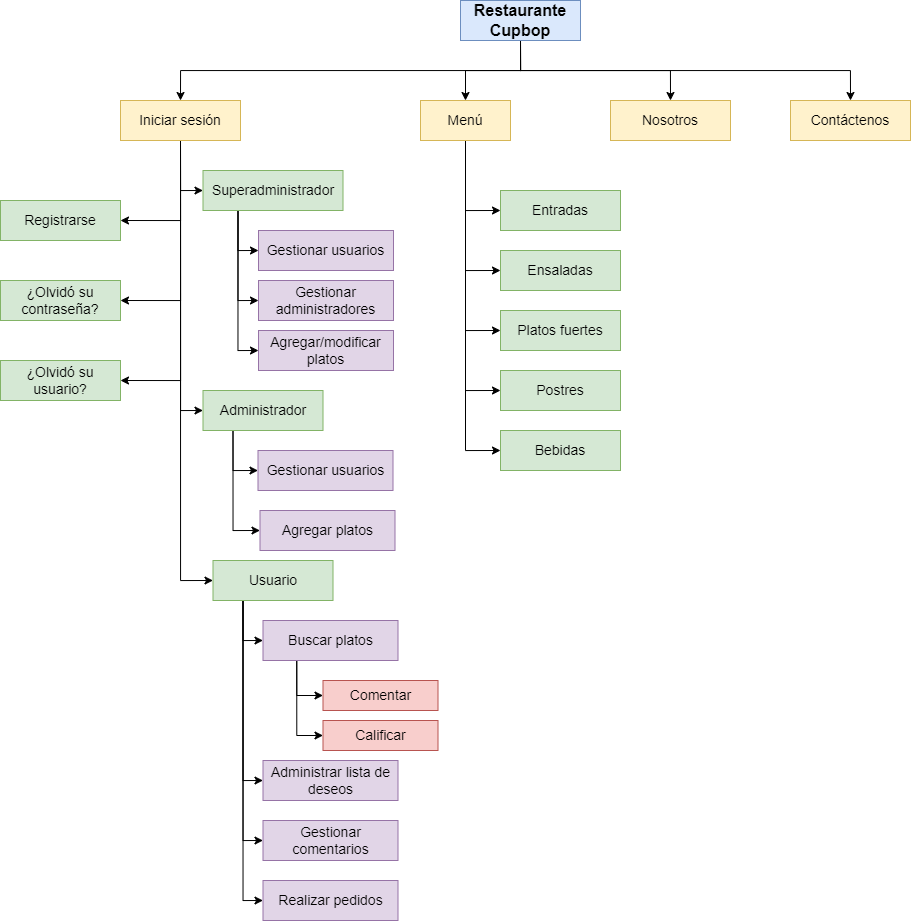

The diagram above was exported from draw.io. Its source (the exported page's mxGraphModel, read from the mxfile embedded in the PNG):
<mxGraphModel dx="1673" dy="1995" grid="1" gridSize="10" guides="1" tooltips="1" connect="1" arrows="1" fold="1" page="1" pageScale="1" pageWidth="850" pageHeight="1100" math="0" shadow="0">
  <root>
    <mxCell id="0" />
    <mxCell id="1" parent="0" />
    <mxCell id="bThQo460ilvIFqvOXtsr-10" style="edgeStyle=orthogonalEdgeStyle;rounded=0;orthogonalLoop=1;jettySize=auto;html=1;exitX=0.5;exitY=1;exitDx=0;exitDy=0;entryX=0.5;entryY=0;entryDx=0;entryDy=0;fontSize=14;" parent="1" source="bThQo460ilvIFqvOXtsr-1" target="bThQo460ilvIFqvOXtsr-6" edge="1">
      <mxGeometry relative="1" as="geometry" />
    </mxCell>
    <mxCell id="bThQo460ilvIFqvOXtsr-12" style="edgeStyle=orthogonalEdgeStyle;rounded=0;orthogonalLoop=1;jettySize=auto;html=1;exitX=0.5;exitY=1;exitDx=0;exitDy=0;entryX=0.5;entryY=0;entryDx=0;entryDy=0;fontSize=14;" parent="1" source="bThQo460ilvIFqvOXtsr-1" target="bThQo460ilvIFqvOXtsr-7" edge="1">
      <mxGeometry relative="1" as="geometry" />
    </mxCell>
    <mxCell id="bWEjybdsRurOu24NsJkj-3" style="edgeStyle=orthogonalEdgeStyle;rounded=0;orthogonalLoop=1;jettySize=auto;html=1;exitX=0.5;exitY=1;exitDx=0;exitDy=0;entryX=0.5;entryY=0;entryDx=0;entryDy=0;" edge="1" parent="1" source="bThQo460ilvIFqvOXtsr-1" target="bWEjybdsRurOu24NsJkj-1">
      <mxGeometry relative="1" as="geometry" />
    </mxCell>
    <mxCell id="bWEjybdsRurOu24NsJkj-4" style="edgeStyle=orthogonalEdgeStyle;rounded=0;orthogonalLoop=1;jettySize=auto;html=1;exitX=0.5;exitY=1;exitDx=0;exitDy=0;entryX=0.5;entryY=0;entryDx=0;entryDy=0;" edge="1" parent="1" source="bThQo460ilvIFqvOXtsr-1" target="bWEjybdsRurOu24NsJkj-2">
      <mxGeometry relative="1" as="geometry" />
    </mxCell>
    <mxCell id="bThQo460ilvIFqvOXtsr-1" value="Restaurante Cupbop" style="rounded=0;whiteSpace=wrap;html=1;fontStyle=1;fontSize=16;fillColor=#dae8fc;strokeColor=#6c8ebf;" parent="1" vertex="1">
      <mxGeometry x="560" y="-1070" width="120" height="40" as="geometry" />
    </mxCell>
    <mxCell id="bThQo460ilvIFqvOXtsr-2" value="Registrarse" style="rounded=0;whiteSpace=wrap;html=1;fontStyle=0;fontSize=14;fillColor=#d5e8d4;strokeColor=#82b366;" parent="1" vertex="1">
      <mxGeometry x="100" y="-870" width="120" height="40" as="geometry" />
    </mxCell>
    <mxCell id="bThQo460ilvIFqvOXtsr-20" style="edgeStyle=orthogonalEdgeStyle;rounded=0;orthogonalLoop=1;jettySize=auto;html=1;exitX=0.5;exitY=1;exitDx=0;exitDy=0;entryX=0;entryY=0.5;entryDx=0;entryDy=0;fontSize=14;" parent="1" source="bThQo460ilvIFqvOXtsr-6" target="bThQo460ilvIFqvOXtsr-13" edge="1">
      <mxGeometry relative="1" as="geometry" />
    </mxCell>
    <mxCell id="bThQo460ilvIFqvOXtsr-21" style="edgeStyle=orthogonalEdgeStyle;rounded=0;orthogonalLoop=1;jettySize=auto;html=1;exitX=0.5;exitY=1;exitDx=0;exitDy=0;entryX=0;entryY=0.5;entryDx=0;entryDy=0;fontSize=14;" parent="1" source="bThQo460ilvIFqvOXtsr-6" target="bThQo460ilvIFqvOXtsr-15" edge="1">
      <mxGeometry relative="1" as="geometry" />
    </mxCell>
    <mxCell id="bThQo460ilvIFqvOXtsr-22" style="edgeStyle=orthogonalEdgeStyle;rounded=0;orthogonalLoop=1;jettySize=auto;html=1;exitX=0.5;exitY=1;exitDx=0;exitDy=0;entryX=0;entryY=0.5;entryDx=0;entryDy=0;fontSize=14;" parent="1" source="bThQo460ilvIFqvOXtsr-6" target="bThQo460ilvIFqvOXtsr-14" edge="1">
      <mxGeometry relative="1" as="geometry" />
    </mxCell>
    <mxCell id="bWEjybdsRurOu24NsJkj-7" style="edgeStyle=orthogonalEdgeStyle;rounded=0;orthogonalLoop=1;jettySize=auto;html=1;exitX=0.5;exitY=1;exitDx=0;exitDy=0;entryX=1;entryY=0.5;entryDx=0;entryDy=0;fontSize=16;" edge="1" parent="1" source="bThQo460ilvIFqvOXtsr-6" target="bThQo460ilvIFqvOXtsr-2">
      <mxGeometry relative="1" as="geometry" />
    </mxCell>
    <mxCell id="bWEjybdsRurOu24NsJkj-8" style="edgeStyle=orthogonalEdgeStyle;rounded=0;orthogonalLoop=1;jettySize=auto;html=1;exitX=0.5;exitY=1;exitDx=0;exitDy=0;entryX=1;entryY=0.5;entryDx=0;entryDy=0;fontSize=16;" edge="1" parent="1" source="bThQo460ilvIFqvOXtsr-6" target="bWEjybdsRurOu24NsJkj-6">
      <mxGeometry relative="1" as="geometry" />
    </mxCell>
    <mxCell id="bWEjybdsRurOu24NsJkj-9" style="edgeStyle=orthogonalEdgeStyle;rounded=0;orthogonalLoop=1;jettySize=auto;html=1;exitX=0.5;exitY=1;exitDx=0;exitDy=0;entryX=1;entryY=0.5;entryDx=0;entryDy=0;fontSize=16;" edge="1" parent="1" source="bThQo460ilvIFqvOXtsr-6" target="bWEjybdsRurOu24NsJkj-5">
      <mxGeometry relative="1" as="geometry" />
    </mxCell>
    <mxCell id="bThQo460ilvIFqvOXtsr-6" value="Iniciar sesión" style="rounded=0;whiteSpace=wrap;html=1;fontStyle=0;fontSize=14;fillColor=#fff2cc;strokeColor=#d6b656;" parent="1" vertex="1">
      <mxGeometry x="220" y="-970" width="120" height="40" as="geometry" />
    </mxCell>
    <mxCell id="bThQo460ilvIFqvOXtsr-26" style="edgeStyle=orthogonalEdgeStyle;rounded=0;orthogonalLoop=1;jettySize=auto;html=1;exitX=0.5;exitY=1;exitDx=0;exitDy=0;entryX=0;entryY=0.5;entryDx=0;entryDy=0;fontSize=14;" parent="1" source="bThQo460ilvIFqvOXtsr-7" target="bThQo460ilvIFqvOXtsr-23" edge="1">
      <mxGeometry relative="1" as="geometry" />
    </mxCell>
    <mxCell id="bThQo460ilvIFqvOXtsr-33" style="edgeStyle=orthogonalEdgeStyle;rounded=0;orthogonalLoop=1;jettySize=auto;html=1;exitX=0.5;exitY=1;exitDx=0;exitDy=0;entryX=0;entryY=0.5;entryDx=0;entryDy=0;fontSize=14;" parent="1" source="bThQo460ilvIFqvOXtsr-7" target="bThQo460ilvIFqvOXtsr-27" edge="1">
      <mxGeometry relative="1" as="geometry" />
    </mxCell>
    <mxCell id="bThQo460ilvIFqvOXtsr-34" style="edgeStyle=orthogonalEdgeStyle;rounded=0;orthogonalLoop=1;jettySize=auto;html=1;exitX=0.5;exitY=1;exitDx=0;exitDy=0;entryX=0;entryY=0.5;entryDx=0;entryDy=0;fontSize=14;" parent="1" source="bThQo460ilvIFqvOXtsr-7" target="bThQo460ilvIFqvOXtsr-28" edge="1">
      <mxGeometry relative="1" as="geometry" />
    </mxCell>
    <mxCell id="bThQo460ilvIFqvOXtsr-35" style="edgeStyle=orthogonalEdgeStyle;rounded=0;orthogonalLoop=1;jettySize=auto;html=1;exitX=0.5;exitY=1;exitDx=0;exitDy=0;entryX=0;entryY=0.5;entryDx=0;entryDy=0;fontSize=14;" parent="1" source="bThQo460ilvIFqvOXtsr-7" target="bThQo460ilvIFqvOXtsr-29" edge="1">
      <mxGeometry relative="1" as="geometry" />
    </mxCell>
    <mxCell id="bThQo460ilvIFqvOXtsr-36" style="edgeStyle=orthogonalEdgeStyle;rounded=0;orthogonalLoop=1;jettySize=auto;html=1;exitX=0.5;exitY=1;exitDx=0;exitDy=0;entryX=0;entryY=0.5;entryDx=0;entryDy=0;fontSize=14;" parent="1" source="bThQo460ilvIFqvOXtsr-7" target="bThQo460ilvIFqvOXtsr-30" edge="1">
      <mxGeometry relative="1" as="geometry" />
    </mxCell>
    <mxCell id="bThQo460ilvIFqvOXtsr-7" value="Menú" style="rounded=0;whiteSpace=wrap;html=1;fontStyle=0;fontSize=14;fillColor=#fff2cc;strokeColor=#d6b656;" parent="1" vertex="1">
      <mxGeometry x="520" y="-970" width="90" height="40" as="geometry" />
    </mxCell>
    <mxCell id="bThQo460ilvIFqvOXtsr-58" style="edgeStyle=orthogonalEdgeStyle;rounded=0;orthogonalLoop=1;jettySize=auto;html=1;exitX=0.25;exitY=1;exitDx=0;exitDy=0;entryX=0;entryY=0.5;entryDx=0;entryDy=0;fontSize=14;" parent="1" source="bThQo460ilvIFqvOXtsr-13" target="bThQo460ilvIFqvOXtsr-56" edge="1">
      <mxGeometry relative="1" as="geometry" />
    </mxCell>
    <mxCell id="bThQo460ilvIFqvOXtsr-59" style="edgeStyle=orthogonalEdgeStyle;rounded=0;orthogonalLoop=1;jettySize=auto;html=1;exitX=0.25;exitY=1;exitDx=0;exitDy=0;entryX=0;entryY=0.5;entryDx=0;entryDy=0;fontSize=14;" parent="1" source="bThQo460ilvIFqvOXtsr-13" target="bThQo460ilvIFqvOXtsr-57" edge="1">
      <mxGeometry relative="1" as="geometry" />
    </mxCell>
    <mxCell id="bThQo460ilvIFqvOXtsr-13" value="Administrador" style="rounded=0;whiteSpace=wrap;html=1;fontStyle=0;fontSize=14;fillColor=#d5e8d4;strokeColor=#82b366;" parent="1" vertex="1">
      <mxGeometry x="302.5" y="-680" width="120" height="40" as="geometry" />
    </mxCell>
    <mxCell id="bThQo460ilvIFqvOXtsr-39" style="edgeStyle=orthogonalEdgeStyle;rounded=0;orthogonalLoop=1;jettySize=auto;html=1;exitX=0.25;exitY=1;exitDx=0;exitDy=0;entryX=0;entryY=0.5;entryDx=0;entryDy=0;fontSize=14;" parent="1" source="bThQo460ilvIFqvOXtsr-14" target="bThQo460ilvIFqvOXtsr-37" edge="1">
      <mxGeometry relative="1" as="geometry" />
    </mxCell>
    <mxCell id="bThQo460ilvIFqvOXtsr-41" style="edgeStyle=orthogonalEdgeStyle;rounded=0;orthogonalLoop=1;jettySize=auto;html=1;exitX=0.25;exitY=1;exitDx=0;exitDy=0;entryX=0;entryY=0.5;entryDx=0;entryDy=0;fontSize=14;" parent="1" source="bThQo460ilvIFqvOXtsr-14" target="bThQo460ilvIFqvOXtsr-40" edge="1">
      <mxGeometry relative="1" as="geometry" />
    </mxCell>
    <mxCell id="bThQo460ilvIFqvOXtsr-43" style="edgeStyle=orthogonalEdgeStyle;rounded=0;orthogonalLoop=1;jettySize=auto;html=1;exitX=0.25;exitY=1;exitDx=0;exitDy=0;entryX=0;entryY=0.5;entryDx=0;entryDy=0;fontSize=14;" parent="1" source="bThQo460ilvIFqvOXtsr-14" target="bThQo460ilvIFqvOXtsr-42" edge="1">
      <mxGeometry relative="1" as="geometry" />
    </mxCell>
    <mxCell id="bThQo460ilvIFqvOXtsr-45" style="edgeStyle=orthogonalEdgeStyle;rounded=0;orthogonalLoop=1;jettySize=auto;html=1;exitX=0.25;exitY=1;exitDx=0;exitDy=0;entryX=0;entryY=0.5;entryDx=0;entryDy=0;fontSize=14;" parent="1" source="bThQo460ilvIFqvOXtsr-14" target="bThQo460ilvIFqvOXtsr-44" edge="1">
      <mxGeometry relative="1" as="geometry" />
    </mxCell>
    <mxCell id="bThQo460ilvIFqvOXtsr-14" value="Usuario" style="rounded=0;whiteSpace=wrap;html=1;fontStyle=0;fontSize=14;fillColor=#d5e8d4;strokeColor=#82b366;" parent="1" vertex="1">
      <mxGeometry x="312.5" y="-510" width="120" height="40" as="geometry" />
    </mxCell>
    <mxCell id="bThQo460ilvIFqvOXtsr-64" style="edgeStyle=orthogonalEdgeStyle;rounded=0;orthogonalLoop=1;jettySize=auto;html=1;exitX=0.25;exitY=1;exitDx=0;exitDy=0;entryX=0;entryY=0.5;entryDx=0;entryDy=0;fontSize=14;" parent="1" source="bThQo460ilvIFqvOXtsr-15" target="bThQo460ilvIFqvOXtsr-60" edge="1">
      <mxGeometry relative="1" as="geometry" />
    </mxCell>
    <mxCell id="bThQo460ilvIFqvOXtsr-65" style="edgeStyle=orthogonalEdgeStyle;rounded=0;orthogonalLoop=1;jettySize=auto;html=1;exitX=0.25;exitY=1;exitDx=0;exitDy=0;entryX=0;entryY=0.5;entryDx=0;entryDy=0;fontSize=14;" parent="1" source="bThQo460ilvIFqvOXtsr-15" target="bThQo460ilvIFqvOXtsr-62" edge="1">
      <mxGeometry relative="1" as="geometry" />
    </mxCell>
    <mxCell id="bThQo460ilvIFqvOXtsr-66" style="edgeStyle=orthogonalEdgeStyle;rounded=0;orthogonalLoop=1;jettySize=auto;html=1;exitX=0.25;exitY=1;exitDx=0;exitDy=0;entryX=0;entryY=0.5;entryDx=0;entryDy=0;fontSize=14;" parent="1" source="bThQo460ilvIFqvOXtsr-15" target="bThQo460ilvIFqvOXtsr-61" edge="1">
      <mxGeometry relative="1" as="geometry" />
    </mxCell>
    <mxCell id="bThQo460ilvIFqvOXtsr-15" value="Superadministrador" style="rounded=0;whiteSpace=wrap;html=1;fontStyle=0;fontSize=14;fillColor=#d5e8d4;strokeColor=#82b366;" parent="1" vertex="1">
      <mxGeometry x="302.5" y="-900" width="140" height="40" as="geometry" />
    </mxCell>
    <mxCell id="bThQo460ilvIFqvOXtsr-23" value="Entradas" style="rounded=0;whiteSpace=wrap;html=1;fontStyle=0;fontSize=14;fillColor=#d5e8d4;strokeColor=#82b366;" parent="1" vertex="1">
      <mxGeometry x="600" y="-880" width="120" height="40" as="geometry" />
    </mxCell>
    <mxCell id="bThQo460ilvIFqvOXtsr-27" value="Ensaladas" style="rounded=0;whiteSpace=wrap;html=1;fontStyle=0;fontSize=14;fillColor=#d5e8d4;strokeColor=#82b366;" parent="1" vertex="1">
      <mxGeometry x="600" y="-820" width="120" height="40" as="geometry" />
    </mxCell>
    <mxCell id="bThQo460ilvIFqvOXtsr-28" value="Platos fuertes" style="rounded=0;whiteSpace=wrap;html=1;fontStyle=0;fontSize=14;fillColor=#d5e8d4;strokeColor=#82b366;" parent="1" vertex="1">
      <mxGeometry x="600" y="-760" width="120" height="40" as="geometry" />
    </mxCell>
    <mxCell id="bThQo460ilvIFqvOXtsr-29" value="Postres" style="rounded=0;whiteSpace=wrap;html=1;fontStyle=0;fontSize=14;fillColor=#d5e8d4;strokeColor=#82b366;" parent="1" vertex="1">
      <mxGeometry x="600" y="-700" width="120" height="40" as="geometry" />
    </mxCell>
    <mxCell id="bThQo460ilvIFqvOXtsr-30" value="Bebidas" style="rounded=0;whiteSpace=wrap;html=1;fontStyle=0;fontSize=14;fillColor=#d5e8d4;strokeColor=#82b366;" parent="1" vertex="1">
      <mxGeometry x="600" y="-640" width="120" height="40" as="geometry" />
    </mxCell>
    <mxCell id="bThQo460ilvIFqvOXtsr-37" value="Administrar lista de deseos" style="rounded=0;whiteSpace=wrap;html=1;fontStyle=0;fontSize=14;fillColor=#e1d5e7;strokeColor=#9673a6;" parent="1" vertex="1">
      <mxGeometry x="362.5" y="-310" width="135" height="40" as="geometry" />
    </mxCell>
    <mxCell id="bThQo460ilvIFqvOXtsr-40" value="Gestionar comentarios" style="rounded=0;whiteSpace=wrap;html=1;fontStyle=0;fontSize=14;fillColor=#e1d5e7;strokeColor=#9673a6;" parent="1" vertex="1">
      <mxGeometry x="362.5" y="-250" width="135" height="40" as="geometry" />
    </mxCell>
    <mxCell id="bThQo460ilvIFqvOXtsr-42" value="Realizar pedidos" style="rounded=0;whiteSpace=wrap;html=1;fontStyle=0;fontSize=14;fillColor=#e1d5e7;strokeColor=#9673a6;" parent="1" vertex="1">
      <mxGeometry x="362.5" y="-190" width="135" height="40" as="geometry" />
    </mxCell>
    <mxCell id="bThQo460ilvIFqvOXtsr-53" style="edgeStyle=orthogonalEdgeStyle;rounded=0;orthogonalLoop=1;jettySize=auto;html=1;exitX=0.25;exitY=1;exitDx=0;exitDy=0;entryX=0;entryY=0.5;entryDx=0;entryDy=0;fontSize=14;" parent="1" source="bThQo460ilvIFqvOXtsr-44" target="bThQo460ilvIFqvOXtsr-47" edge="1">
      <mxGeometry relative="1" as="geometry" />
    </mxCell>
    <mxCell id="bThQo460ilvIFqvOXtsr-55" style="edgeStyle=orthogonalEdgeStyle;rounded=0;orthogonalLoop=1;jettySize=auto;html=1;exitX=0.25;exitY=1;exitDx=0;exitDy=0;entryX=0;entryY=0.5;entryDx=0;entryDy=0;fontSize=14;" parent="1" source="bThQo460ilvIFqvOXtsr-44" target="bThQo460ilvIFqvOXtsr-46" edge="1">
      <mxGeometry relative="1" as="geometry" />
    </mxCell>
    <mxCell id="bThQo460ilvIFqvOXtsr-44" value="Buscar platos" style="rounded=0;whiteSpace=wrap;html=1;fontStyle=0;fontSize=14;fillColor=#e1d5e7;strokeColor=#9673a6;" parent="1" vertex="1">
      <mxGeometry x="362.5" y="-450" width="135" height="40" as="geometry" />
    </mxCell>
    <mxCell id="bThQo460ilvIFqvOXtsr-46" value="Comentar" style="rounded=0;whiteSpace=wrap;html=1;fontStyle=0;fontSize=14;fillColor=#f8cecc;strokeColor=#b85450;" parent="1" vertex="1">
      <mxGeometry x="422.5" y="-390" width="115" height="30" as="geometry" />
    </mxCell>
    <mxCell id="bThQo460ilvIFqvOXtsr-47" value="Calificar" style="rounded=0;whiteSpace=wrap;html=1;fontStyle=0;fontSize=14;fillColor=#f8cecc;strokeColor=#b85450;" parent="1" vertex="1">
      <mxGeometry x="422.5" y="-350" width="115" height="30" as="geometry" />
    </mxCell>
    <mxCell id="bThQo460ilvIFqvOXtsr-56" value="Gestionar usuarios" style="rounded=0;whiteSpace=wrap;html=1;fontStyle=0;fontSize=14;fillColor=#e1d5e7;strokeColor=#9673a6;" parent="1" vertex="1">
      <mxGeometry x="357.5" y="-620" width="135" height="40" as="geometry" />
    </mxCell>
    <mxCell id="bThQo460ilvIFqvOXtsr-57" value="Agregar platos" style="rounded=0;whiteSpace=wrap;html=1;fontStyle=0;fontSize=14;fillColor=#e1d5e7;strokeColor=#9673a6;" parent="1" vertex="1">
      <mxGeometry x="359.5" y="-560" width="135" height="40" as="geometry" />
    </mxCell>
    <mxCell id="bThQo460ilvIFqvOXtsr-60" value="Gestionar usuarios" style="rounded=0;whiteSpace=wrap;html=1;fontStyle=0;fontSize=14;fillColor=#e1d5e7;strokeColor=#9673a6;" parent="1" vertex="1">
      <mxGeometry x="358" y="-840" width="135" height="40" as="geometry" />
    </mxCell>
    <mxCell id="bThQo460ilvIFqvOXtsr-61" value="Agregar/modificar platos" style="rounded=0;whiteSpace=wrap;html=1;fontStyle=0;fontSize=14;fillColor=#e1d5e7;strokeColor=#9673a6;" parent="1" vertex="1">
      <mxGeometry x="358" y="-740" width="135" height="40" as="geometry" />
    </mxCell>
    <mxCell id="bThQo460ilvIFqvOXtsr-62" value="Gestionar administradores" style="rounded=0;whiteSpace=wrap;html=1;fontStyle=0;fontSize=14;fillColor=#e1d5e7;strokeColor=#9673a6;" parent="1" vertex="1">
      <mxGeometry x="358" y="-790" width="135" height="40" as="geometry" />
    </mxCell>
    <mxCell id="bWEjybdsRurOu24NsJkj-1" value="Nosotros" style="rounded=0;whiteSpace=wrap;html=1;fontStyle=0;fontSize=14;fillColor=#fff2cc;strokeColor=#d6b656;" vertex="1" parent="1">
      <mxGeometry x="710" y="-970" width="120" height="40" as="geometry" />
    </mxCell>
    <mxCell id="bWEjybdsRurOu24NsJkj-2" value="Contáctenos" style="rounded=0;whiteSpace=wrap;html=1;fontStyle=0;fontSize=14;fillColor=#fff2cc;strokeColor=#d6b656;" vertex="1" parent="1">
      <mxGeometry x="890" y="-970" width="120" height="40" as="geometry" />
    </mxCell>
    <mxCell id="bWEjybdsRurOu24NsJkj-5" value="¿Olvidó su usuario?" style="rounded=0;whiteSpace=wrap;html=1;fontStyle=0;fontSize=14;fillColor=#d5e8d4;strokeColor=#82b366;" vertex="1" parent="1">
      <mxGeometry x="100" y="-710" width="120" height="40" as="geometry" />
    </mxCell>
    <mxCell id="bWEjybdsRurOu24NsJkj-6" value="¿Olvidó su contraseña?" style="rounded=0;whiteSpace=wrap;html=1;fontStyle=0;fontSize=14;fillColor=#d5e8d4;strokeColor=#82b366;" vertex="1" parent="1">
      <mxGeometry x="100" y="-790" width="120" height="40" as="geometry" />
    </mxCell>
  </root>
</mxGraphModel>